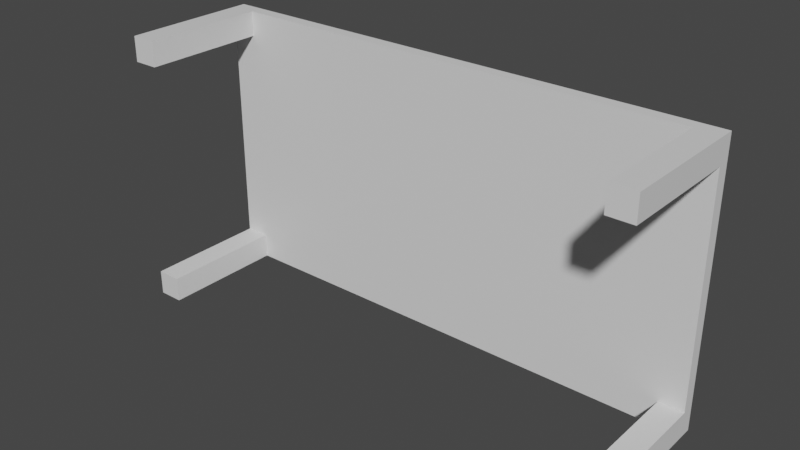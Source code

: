 # Source: table.blend  (saved by Blender 2.82.7; exported with 4.5.12 LTS)
import bpy
from mathutils import Matrix  # noqa: F401  (used for matrix-valued properties, if any)

bpy.ops.wm.read_factory_settings(use_empty=True)
scene = bpy.context.scene
scene.name = 'Scene'

# ---- collections
col_collection = bpy.data.collections.new('Collection'); scene.collection.children.link(col_collection)

# ---- materials (node trees are filled in below, after node groups)
mat_table = bpy.data.materials.new('Table')
mat_table.use_transparent_shadow = False

# ---- material node trees
mat_table.use_nodes = True; mat_table.node_tree.nodes.clear()
_N = mat_table.node_tree.nodes; _L = mat_table.node_tree.links
n0 = _N.new('ShaderNodeOutputMaterial'); n0.name = 'Material Output'; n0.location = (300, 300)
n1 = _N.new('ShaderNodeBsdfPrincipled'); n1.name = 'Principled BSDF'; n1.location = (10, 300)
n1.distribution = 'GGX'
n1.subsurface_method = 'BURLEY'
n1.inputs[3].default_value = 1.45
n1.inputs[27].default_value = (0.0, 0.0, 0.0, 1.0)
n1.inputs[28].default_value = 1.0
_L.new(n1.outputs[0], n0.inputs[0])
n0.is_active_output = True

# ---- world
world_world = bpy.data.worlds.new('World'); scene.world = world_world
world_world.use_nodes = True; world_world.node_tree.nodes.clear()
_N = world_world.node_tree.nodes; _L = world_world.node_tree.links
n0 = _N.new('ShaderNodeOutputWorld'); n0.name = 'World Output'; n0.location = (300, 300)
n1 = _N.new('ShaderNodeBackground'); n1.name = 'Background'; n1.location = (10, 300)
n1.inputs[0].default_value = (0.05088, 0.05088, 0.05088, 1.0)
_L.new(n1.outputs[0], n0.inputs[0])
n0.is_active_output = True
world_world.color = (0.05088, 0.05088, 0.05088)
world_world.use_sun_shadow = False
world_world.sun_shadow_jitter_overblur = 0.0

# ---- meshes
me_cube = bpy.data.meshes.new('Cube')
me_cube.from_pydata([(-0.95, 0.5, -0.55), (-0.95, -2.404e-08, -0.55), (-0.95, 0.5, -0.45), (-0.95, -1.967e-08, -0.45), (-1.05, 0.5, -0.55), (-1.05, -2.404e-08, -0.55), (-1.05, 0.5, -0.45), (-1.05, -1.967e-08, -0.45), (1.05, 0.5, -0.55), (1.05, -2.404e-08, -0.55), (1.05, 0.5, -0.45), (1.05, -1.967e-08, -0.45), (0.95, 0.5, -0.55), (0.95, -2.404e-08, -0.55), (0.95, 0.5, -0.45), (0.95, -1.967e-08, -0.45), (-0.95, 0.5, 0.45), (-0.95, 1.967e-08, 0.45), (-0.95, 0.5, 0.55), (-0.95, 2.404e-08, 0.55), (-1.05, 0.5, 0.45), (-1.05, 1.967e-08, 0.45), (-1.05, 0.5, 0.55), (-1.05, 2.404e-08, 0.55), (1.05, 0.55, -0.55), (1.05, 0.5, -0.55), (1.05, 0.55, 0.55), (1.05, 0.5, 0.55), (-1.05, 0.55, -0.55), (-1.05, 0.5, -0.55), (-1.05, 0.55, 0.55), (-1.05, 0.5, 0.55), (1.05, 0.5, 0.45), (1.05, 1.967e-08, 0.45), (1.05, 0.5, 0.55), (1.05, 2.404e-08, 0.55), (0.95, 0.5, 0.45), (0.95, 1.967e-08, 0.45), (0.95, 0.5, 0.55), (0.95, 2.404e-08, 0.55)], [], [(0, 4, 6, 2), (3, 2, 6, 7), (7, 6, 4, 5), (5, 1, 3, 7), (1, 0, 2, 3), (5, 4, 0, 1), (8, 12, 14, 10), (11, 10, 14, 15), (15, 14, 12, 13), (13, 9, 11, 15), (9, 8, 10, 11), (13, 12, 8, 9), (16, 20, 22, 18), (19, 18, 22, 23), (23, 22, 20, 21), (21, 17, 19, 23), (17, 16, 18, 19), (21, 20, 16, 17), (24, 28, 30, 26), (27, 26, 30, 31), (31, 30, 28, 29), (29, 25, 27, 31), (25, 24, 26, 27), (29, 28, 24, 25), (32, 36, 38, 34), (35, 34, 38, 39), (39, 38, 36, 37), (37, 33, 35, 39), (33, 32, 34, 35), (37, 36, 32, 33)])
_uv = me_cube.uv_layers.new(name='UVMap')
_uv.uv.foreach_set('vector', [0.625, 0.5, 0.875, 0.5, 0.875, 0.75, 0.625, 0.75, 0.375, 0.75, 0.625, 0.75, 0.625, 1.0, 0.375, 1.0, 0.375, 0.0, 0.625, 0.0, 0.625, 0.25, 0.375, 0.25, 0.125, 0.5, 0.375, 0.5, 0.375, 0.75, 0.125, 0.75, 0.375, 0.5, 0.625, 0.5, 0.625, 0.75, 0.375, 0.75, 0.375, 0.25, 0.625, 0.25, 0.625, 0.5, 0.375, 0.5, 0.625, 0.5, 0.875, 0.5, 0.875, 0.75, 0.625, 0.75, 0.375, 0.75, 0.625, 0.75, 0.625, 1.0, 0.375, 1.0, 0.375, 0.0, 0.625, 0.0, 0.625, 0.25, 0.375, 0.25, 0.125, 0.5, 0.375, 0.5, 0.375, 0.75, 0.125, 0.75, 0.375, 0.5, 0.625, 0.5, 0.625, 0.75, 0.375, 0.75, 0.375, 0.25, 0.625, 0.25, 0.625, 0.5, 0.375, 0.5, 0.625, 0.5, 0.875, 0.5, 0.875, 0.75, 0.625, 0.75, 0.375, 0.75, 0.625, 0.75, 0.625, 1.0, 0.375, 1.0, 0.375, 0.0, 0.625, 0.0, 0.625, 0.25, 0.375, 0.25, 0.125, 0.5, 0.375, 0.5, 0.375, 0.75, 0.125, 0.75, 0.375, 0.5, 0.625, 0.5, 0.625, 0.75, 0.375, 0.75, 0.375, 0.25, 0.625, 0.25, 0.625, 0.5, 0.375, 0.5, 0.625, 0.5, 0.875, 0.5, 0.875, 0.75, 0.625, 0.75, 0.375, 0.75, 0.625, 0.75, 0.625, 1.0, 0.375, 1.0, 0.375, 0.0, 0.625, 0.0, 0.625, 0.25, 0.375, 0.25, 0.125, 0.5, 0.375, 0.5, 0.375, 0.75, 0.125, 0.75, 0.375, 0.5, 0.625, 0.5, 0.625, 0.75, 0.375, 0.75, 0.375, 0.25, 0.625, 0.25, 0.625, 0.5, 0.375, 0.5, 0.625, 0.5, 0.875, 0.5, 0.875, 0.75, 0.625, 0.75, 0.375, 0.75, 0.625, 0.75, 0.625, 1.0, 0.375, 1.0, 0.375, 0.0, 0.625, 0.0, 0.625, 0.25, 0.375, 0.25, 0.125, 0.5, 0.375, 0.5, 0.375, 0.75, 0.125, 0.75, 0.375, 0.5, 0.625, 0.5, 0.625, 0.75, 0.375, 0.75, 0.375, 0.25, 0.625, 0.25, 0.625, 0.5, 0.375, 0.5])
me_cube.materials.append(mat_table)
me_cube.use_remesh_preserve_volume = False
me_cube.use_remesh_preserve_attributes = False
me_cube.use_mirror_vertex_groups = False
me_cube.update()

# ---- objects
ob_table = bpy.data.objects.new('table', me_cube)

# ---- transforms, parenting, visibility, modifiers, constraints
ob_table.location = (0.0, 0.0, 0.0)
ob_table.lock_rotations_4d = False
ob_table.empty_display_type = 'ARROWS'
ob_table.lineart.crease_threshold = 0.0

# ---- collection membership
col_collection.objects.link(ob_table)

# ---- scene / render settings (as saved in the file)
scene.frame_start = 1; scene.frame_end = 250; scene.frame_set(1)
scene.render.engine = 'BLENDER_EEVEE_NEXT'
scene.cycles.use_denoising = False
scene.cycles.samples = 128
scene.cycles.sampling_pattern = 'TABULATED_SOBOL'
scene.cycles.use_adaptive_sampling = False
scene.cycles.use_light_tree = False
scene.view_settings.view_transform = 'Filmic'
bpy.context.view_layer.update()

# ---- added for rendering (the .blend has no active camera and no usable light): camera, sun
cam_auto = bpy.data.cameras.new('AutoCamera')
cam_auto.lens = 50.0
cam_auto.sensor_width = 36.0
cam_auto.clip_end = 1000.0
ob_auto_camera = bpy.data.objects.new('AutoCamera', cam_auto)
scene.collection.objects.link(ob_auto_camera)
ob_auto_camera.location = (2.25164, -2.42697, 1.80132)
ob_auto_camera.rotation_euler = (1.09748, -7.21219e-08, 0.694738)
scene.camera = ob_auto_camera
light_auto_sun = bpy.data.lights.new('AutoSun', 'SUN')
light_auto_sun.energy = 3.0
light_auto_sun.angle = 0.0523599
ob_auto_sun = bpy.data.objects.new('AutoSun', light_auto_sun)
scene.collection.objects.link(ob_auto_sun)
ob_auto_sun.rotation_euler = (0.872665, 0.174533, 0.523599)
bpy.context.view_layer.update()
